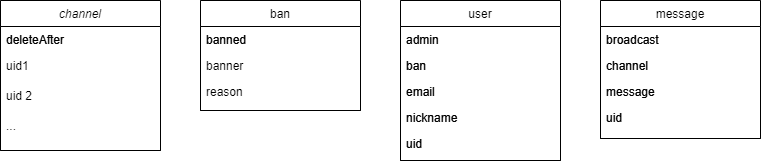

The diagram above was exported from draw.io. Its source (the exported page's mxGraphModel, read from the mxfile embedded in the PNG):
<mxGraphModel dx="1422" dy="762" grid="1" gridSize="10" guides="1" tooltips="1" connect="1" arrows="1" fold="1" page="1" pageScale="1" pageWidth="827" pageHeight="1169" math="0" shadow="0">
  <root>
    <mxCell id="WIyWlLk6GJQsqaUBKTNV-0" />
    <mxCell id="WIyWlLk6GJQsqaUBKTNV-1" parent="WIyWlLk6GJQsqaUBKTNV-0" />
    <mxCell id="zkfFHV4jXpPFQw0GAbJ--0" value="channel" style="swimlane;fontStyle=2;align=center;verticalAlign=top;childLayout=stackLayout;horizontal=1;startSize=26;horizontalStack=0;resizeParent=1;resizeLast=0;collapsible=1;marginBottom=0;rounded=0;shadow=0;strokeWidth=1;" parent="WIyWlLk6GJQsqaUBKTNV-1" vertex="1">
      <mxGeometry x="42" y="120" width="160" height="150" as="geometry">
        <mxRectangle x="70" y="130" width="160" height="26" as="alternateBounds" />
      </mxGeometry>
    </mxCell>
    <mxCell id="zkfFHV4jXpPFQw0GAbJ--1" value="deleteAfter" style="text;align=left;verticalAlign=top;spacingLeft=4;spacingRight=4;overflow=hidden;rotatable=0;points=[[0,0.5],[1,0.5]];portConstraint=eastwest;" parent="zkfFHV4jXpPFQw0GAbJ--0" vertex="1">
      <mxGeometry y="26" width="160" height="26" as="geometry" />
    </mxCell>
    <mxCell id="zkfFHV4jXpPFQw0GAbJ--6" value="message" style="swimlane;fontStyle=0;align=center;verticalAlign=top;childLayout=stackLayout;horizontal=1;startSize=26;horizontalStack=0;resizeParent=1;resizeLast=0;collapsible=1;marginBottom=0;rounded=0;shadow=0;strokeWidth=1;" parent="WIyWlLk6GJQsqaUBKTNV-1" vertex="1">
      <mxGeometry x="642" y="120" width="160" height="138" as="geometry">
        <mxRectangle x="130" y="380" width="160" height="26" as="alternateBounds" />
      </mxGeometry>
    </mxCell>
    <mxCell id="zkfFHV4jXpPFQw0GAbJ--7" value="broadcast" style="text;align=left;verticalAlign=top;spacingLeft=4;spacingRight=4;overflow=hidden;rotatable=0;points=[[0,0.5],[1,0.5]];portConstraint=eastwest;" parent="zkfFHV4jXpPFQw0GAbJ--6" vertex="1">
      <mxGeometry y="26" width="160" height="26" as="geometry" />
    </mxCell>
    <mxCell id="zkfFHV4jXpPFQw0GAbJ--8" value="channel" style="text;align=left;verticalAlign=top;spacingLeft=4;spacingRight=4;overflow=hidden;rotatable=0;points=[[0,0.5],[1,0.5]];portConstraint=eastwest;rounded=0;shadow=0;html=0;" parent="zkfFHV4jXpPFQw0GAbJ--6" vertex="1">
      <mxGeometry y="52" width="160" height="26" as="geometry" />
    </mxCell>
    <mxCell id="zkfFHV4jXpPFQw0GAbJ--11" value="message" style="text;align=left;verticalAlign=top;spacingLeft=4;spacingRight=4;overflow=hidden;rotatable=0;points=[[0,0.5],[1,0.5]];portConstraint=eastwest;" parent="zkfFHV4jXpPFQw0GAbJ--6" vertex="1">
      <mxGeometry y="78" width="160" height="26" as="geometry" />
    </mxCell>
    <mxCell id="_Jbv3V0TY-glQRItdwDT-4" value="uid" style="text;align=left;verticalAlign=top;spacingLeft=4;spacingRight=4;overflow=hidden;rotatable=0;points=[[0,0.5],[1,0.5]];portConstraint=eastwest;" parent="zkfFHV4jXpPFQw0GAbJ--6" vertex="1">
      <mxGeometry y="104" width="160" height="26" as="geometry" />
    </mxCell>
    <mxCell id="zkfFHV4jXpPFQw0GAbJ--17" value="user" style="swimlane;fontStyle=0;align=center;verticalAlign=top;childLayout=stackLayout;horizontal=1;startSize=26;horizontalStack=0;resizeParent=1;resizeLast=0;collapsible=1;marginBottom=0;rounded=0;shadow=0;strokeWidth=1;" parent="WIyWlLk6GJQsqaUBKTNV-1" vertex="1">
      <mxGeometry x="442" y="120" width="160" height="160" as="geometry">
        <mxRectangle x="550" y="140" width="160" height="26" as="alternateBounds" />
      </mxGeometry>
    </mxCell>
    <mxCell id="zkfFHV4jXpPFQw0GAbJ--18" value="admin" style="text;align=left;verticalAlign=top;spacingLeft=4;spacingRight=4;overflow=hidden;rotatable=0;points=[[0,0.5],[1,0.5]];portConstraint=eastwest;" parent="zkfFHV4jXpPFQw0GAbJ--17" vertex="1">
      <mxGeometry y="26" width="160" height="26" as="geometry" />
    </mxCell>
    <mxCell id="zkfFHV4jXpPFQw0GAbJ--19" value="ban" style="text;align=left;verticalAlign=top;spacingLeft=4;spacingRight=4;overflow=hidden;rotatable=0;points=[[0,0.5],[1,0.5]];portConstraint=eastwest;rounded=0;shadow=0;html=0;" parent="zkfFHV4jXpPFQw0GAbJ--17" vertex="1">
      <mxGeometry y="52" width="160" height="26" as="geometry" />
    </mxCell>
    <mxCell id="zkfFHV4jXpPFQw0GAbJ--20" value="email" style="text;align=left;verticalAlign=top;spacingLeft=4;spacingRight=4;overflow=hidden;rotatable=0;points=[[0,0.5],[1,0.5]];portConstraint=eastwest;rounded=0;shadow=0;html=0;" parent="zkfFHV4jXpPFQw0GAbJ--17" vertex="1">
      <mxGeometry y="78" width="160" height="26" as="geometry" />
    </mxCell>
    <mxCell id="zkfFHV4jXpPFQw0GAbJ--21" value="nickname" style="text;align=left;verticalAlign=top;spacingLeft=4;spacingRight=4;overflow=hidden;rotatable=0;points=[[0,0.5],[1,0.5]];portConstraint=eastwest;rounded=0;shadow=0;html=0;" parent="zkfFHV4jXpPFQw0GAbJ--17" vertex="1">
      <mxGeometry y="104" width="160" height="26" as="geometry" />
    </mxCell>
    <mxCell id="zkfFHV4jXpPFQw0GAbJ--22" value="uid" style="text;align=left;verticalAlign=top;spacingLeft=4;spacingRight=4;overflow=hidden;rotatable=0;points=[[0,0.5],[1,0.5]];portConstraint=eastwest;rounded=0;shadow=0;html=0;" parent="zkfFHV4jXpPFQw0GAbJ--17" vertex="1">
      <mxGeometry y="130" width="160" height="30" as="geometry" />
    </mxCell>
    <mxCell id="_Jbv3V0TY-glQRItdwDT-5" value="ban" style="swimlane;fontStyle=0;align=center;verticalAlign=top;childLayout=stackLayout;horizontal=1;startSize=26;horizontalStack=0;resizeParent=1;resizeLast=0;collapsible=1;marginBottom=0;rounded=0;shadow=0;strokeWidth=1;" parent="WIyWlLk6GJQsqaUBKTNV-1" vertex="1">
      <mxGeometry x="242" y="120" width="160" height="110" as="geometry">
        <mxRectangle x="130" y="380" width="160" height="26" as="alternateBounds" />
      </mxGeometry>
    </mxCell>
    <mxCell id="_Jbv3V0TY-glQRItdwDT-6" value="banned" style="text;align=left;verticalAlign=top;spacingLeft=4;spacingRight=4;overflow=hidden;rotatable=0;points=[[0,0.5],[1,0.5]];portConstraint=eastwest;" parent="_Jbv3V0TY-glQRItdwDT-5" vertex="1">
      <mxGeometry y="26" width="160" height="26" as="geometry" />
    </mxCell>
    <mxCell id="_Jbv3V0TY-glQRItdwDT-10" value="channel" style="swimlane;fontStyle=2;align=center;verticalAlign=top;childLayout=stackLayout;horizontal=1;startSize=26;horizontalStack=0;resizeParent=1;resizeLast=0;collapsible=1;marginBottom=0;rounded=0;shadow=0;strokeWidth=1;" parent="WIyWlLk6GJQsqaUBKTNV-1" vertex="1">
      <mxGeometry x="42" y="120" width="160" height="150" as="geometry">
        <mxRectangle x="70" y="130" width="160" height="26" as="alternateBounds" />
      </mxGeometry>
    </mxCell>
    <mxCell id="_Jbv3V0TY-glQRItdwDT-11" value="deleteAfter" style="text;align=left;verticalAlign=top;spacingLeft=4;spacingRight=4;overflow=hidden;rotatable=0;points=[[0,0.5],[1,0.5]];portConstraint=eastwest;" parent="_Jbv3V0TY-glQRItdwDT-10" vertex="1">
      <mxGeometry y="26" width="160" height="26" as="geometry" />
    </mxCell>
    <mxCell id="jyxAhDZuJvMz1tSGpjFt-0" value="uid1" style="text;align=left;verticalAlign=top;spacingLeft=4;spacingRight=4;overflow=hidden;rotatable=0;points=[[0,0.5],[1,0.5]];portConstraint=eastwest;rounded=0;shadow=0;html=0;" vertex="1" parent="_Jbv3V0TY-glQRItdwDT-10">
      <mxGeometry y="52" width="160" height="30" as="geometry" />
    </mxCell>
    <mxCell id="jyxAhDZuJvMz1tSGpjFt-1" value="uid 2" style="text;align=left;verticalAlign=top;spacingLeft=4;spacingRight=4;overflow=hidden;rotatable=0;points=[[0,0.5],[1,0.5]];portConstraint=eastwest;rounded=0;shadow=0;html=0;" vertex="1" parent="_Jbv3V0TY-glQRItdwDT-10">
      <mxGeometry y="82" width="160" height="30" as="geometry" />
    </mxCell>
    <mxCell id="jyxAhDZuJvMz1tSGpjFt-2" value="..." style="text;align=left;verticalAlign=top;spacingLeft=4;spacingRight=4;overflow=hidden;rotatable=0;points=[[0,0.5],[1,0.5]];portConstraint=eastwest;rounded=0;shadow=0;html=0;" vertex="1" parent="_Jbv3V0TY-glQRItdwDT-10">
      <mxGeometry y="112" width="160" height="30" as="geometry" />
    </mxCell>
    <mxCell id="_Jbv3V0TY-glQRItdwDT-16" value="message" style="swimlane;fontStyle=0;align=center;verticalAlign=top;childLayout=stackLayout;horizontal=1;startSize=26;horizontalStack=0;resizeParent=1;resizeLast=0;collapsible=1;marginBottom=0;rounded=0;shadow=0;strokeWidth=1;" parent="WIyWlLk6GJQsqaUBKTNV-1" vertex="1">
      <mxGeometry x="642" y="120" width="160" height="138" as="geometry">
        <mxRectangle x="130" y="380" width="160" height="26" as="alternateBounds" />
      </mxGeometry>
    </mxCell>
    <mxCell id="_Jbv3V0TY-glQRItdwDT-17" value="broadcast" style="text;align=left;verticalAlign=top;spacingLeft=4;spacingRight=4;overflow=hidden;rotatable=0;points=[[0,0.5],[1,0.5]];portConstraint=eastwest;" parent="_Jbv3V0TY-glQRItdwDT-16" vertex="1">
      <mxGeometry y="26" width="160" height="26" as="geometry" />
    </mxCell>
    <mxCell id="_Jbv3V0TY-glQRItdwDT-18" value="channel" style="text;align=left;verticalAlign=top;spacingLeft=4;spacingRight=4;overflow=hidden;rotatable=0;points=[[0,0.5],[1,0.5]];portConstraint=eastwest;rounded=0;shadow=0;html=0;" parent="_Jbv3V0TY-glQRItdwDT-16" vertex="1">
      <mxGeometry y="52" width="160" height="26" as="geometry" />
    </mxCell>
    <mxCell id="_Jbv3V0TY-glQRItdwDT-19" value="message" style="text;align=left;verticalAlign=top;spacingLeft=4;spacingRight=4;overflow=hidden;rotatable=0;points=[[0,0.5],[1,0.5]];portConstraint=eastwest;" parent="_Jbv3V0TY-glQRItdwDT-16" vertex="1">
      <mxGeometry y="78" width="160" height="26" as="geometry" />
    </mxCell>
    <mxCell id="_Jbv3V0TY-glQRItdwDT-20" value="uid" style="text;align=left;verticalAlign=top;spacingLeft=4;spacingRight=4;overflow=hidden;rotatable=0;points=[[0,0.5],[1,0.5]];portConstraint=eastwest;" parent="_Jbv3V0TY-glQRItdwDT-16" vertex="1">
      <mxGeometry y="104" width="160" height="26" as="geometry" />
    </mxCell>
    <mxCell id="_Jbv3V0TY-glQRItdwDT-21" value="user" style="swimlane;fontStyle=0;align=center;verticalAlign=top;childLayout=stackLayout;horizontal=1;startSize=26;horizontalStack=0;resizeParent=1;resizeLast=0;collapsible=1;marginBottom=0;rounded=0;shadow=0;strokeWidth=1;" parent="WIyWlLk6GJQsqaUBKTNV-1" vertex="1">
      <mxGeometry x="442" y="120" width="160" height="160" as="geometry">
        <mxRectangle x="550" y="140" width="160" height="26" as="alternateBounds" />
      </mxGeometry>
    </mxCell>
    <mxCell id="_Jbv3V0TY-glQRItdwDT-22" value="admin" style="text;align=left;verticalAlign=top;spacingLeft=4;spacingRight=4;overflow=hidden;rotatable=0;points=[[0,0.5],[1,0.5]];portConstraint=eastwest;" parent="_Jbv3V0TY-glQRItdwDT-21" vertex="1">
      <mxGeometry y="26" width="160" height="26" as="geometry" />
    </mxCell>
    <mxCell id="_Jbv3V0TY-glQRItdwDT-23" value="ban" style="text;align=left;verticalAlign=top;spacingLeft=4;spacingRight=4;overflow=hidden;rotatable=0;points=[[0,0.5],[1,0.5]];portConstraint=eastwest;rounded=0;shadow=0;html=0;" parent="_Jbv3V0TY-glQRItdwDT-21" vertex="1">
      <mxGeometry y="52" width="160" height="26" as="geometry" />
    </mxCell>
    <mxCell id="_Jbv3V0TY-glQRItdwDT-24" value="email" style="text;align=left;verticalAlign=top;spacingLeft=4;spacingRight=4;overflow=hidden;rotatable=0;points=[[0,0.5],[1,0.5]];portConstraint=eastwest;rounded=0;shadow=0;html=0;" parent="_Jbv3V0TY-glQRItdwDT-21" vertex="1">
      <mxGeometry y="78" width="160" height="26" as="geometry" />
    </mxCell>
    <mxCell id="_Jbv3V0TY-glQRItdwDT-25" value="nickname" style="text;align=left;verticalAlign=top;spacingLeft=4;spacingRight=4;overflow=hidden;rotatable=0;points=[[0,0.5],[1,0.5]];portConstraint=eastwest;rounded=0;shadow=0;html=0;" parent="_Jbv3V0TY-glQRItdwDT-21" vertex="1">
      <mxGeometry y="104" width="160" height="26" as="geometry" />
    </mxCell>
    <mxCell id="_Jbv3V0TY-glQRItdwDT-26" value="uid" style="text;align=left;verticalAlign=top;spacingLeft=4;spacingRight=4;overflow=hidden;rotatable=0;points=[[0,0.5],[1,0.5]];portConstraint=eastwest;rounded=0;shadow=0;html=0;" parent="_Jbv3V0TY-glQRItdwDT-21" vertex="1">
      <mxGeometry y="130" width="160" height="30" as="geometry" />
    </mxCell>
    <mxCell id="_Jbv3V0TY-glQRItdwDT-27" value="ban" style="swimlane;fontStyle=0;align=center;verticalAlign=top;childLayout=stackLayout;horizontal=1;startSize=26;horizontalStack=0;resizeParent=1;resizeLast=0;collapsible=1;marginBottom=0;rounded=0;shadow=0;strokeWidth=1;" parent="WIyWlLk6GJQsqaUBKTNV-1" vertex="1">
      <mxGeometry x="242" y="120" width="160" height="110" as="geometry">
        <mxRectangle x="130" y="380" width="160" height="26" as="alternateBounds" />
      </mxGeometry>
    </mxCell>
    <mxCell id="RMO1LZ_YhFBs0-PRu_8r-0" value="banned" style="text;align=left;verticalAlign=top;spacingLeft=4;spacingRight=4;overflow=hidden;rotatable=0;points=[[0,0.5],[1,0.5]];portConstraint=eastwest;" parent="_Jbv3V0TY-glQRItdwDT-27" vertex="1">
      <mxGeometry y="26" width="160" height="26" as="geometry" />
    </mxCell>
    <mxCell id="_Jbv3V0TY-glQRItdwDT-28" value="banner" style="text;align=left;verticalAlign=top;spacingLeft=4;spacingRight=4;overflow=hidden;rotatable=0;points=[[0,0.5],[1,0.5]];portConstraint=eastwest;" parent="_Jbv3V0TY-glQRItdwDT-27" vertex="1">
      <mxGeometry y="52" width="160" height="26" as="geometry" />
    </mxCell>
    <mxCell id="_Jbv3V0TY-glQRItdwDT-9" value="reason" style="text;align=left;verticalAlign=top;spacingLeft=4;spacingRight=4;overflow=hidden;rotatable=0;points=[[0,0.5],[1,0.5]];portConstraint=eastwest;" parent="_Jbv3V0TY-glQRItdwDT-27" vertex="1">
      <mxGeometry y="78" width="160" height="26" as="geometry" />
    </mxCell>
  </root>
</mxGraphModel>